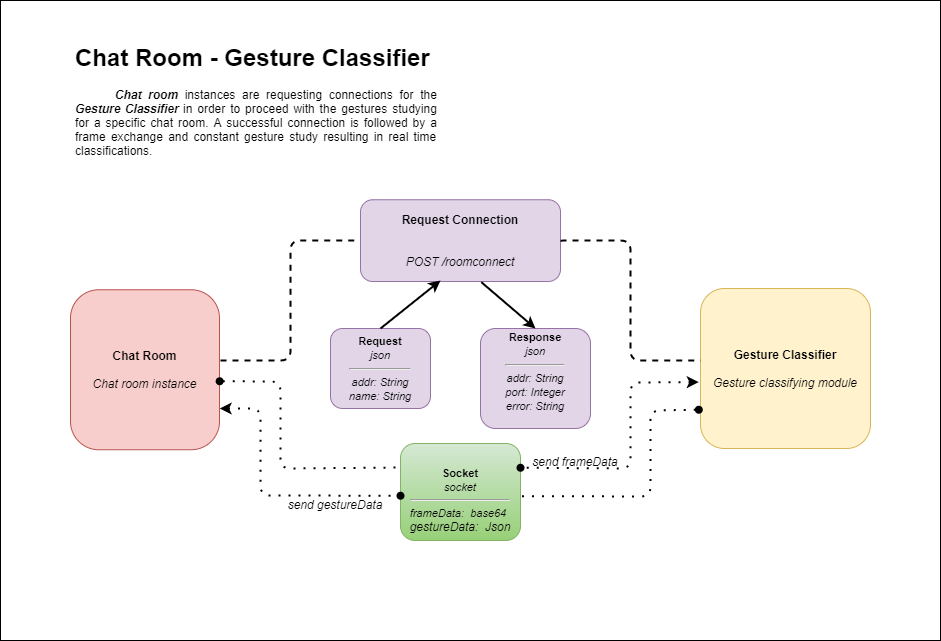

The diagram above was exported from draw.io. Its source (the exported page's mxGraphModel, read from the mxfile embedded in the PNG):
<mxGraphModel dx="7372" dy="762" grid="1" gridSize="10" guides="1" tooltips="1" connect="1" arrows="1" fold="1" page="1" pageScale="1" pageWidth="850" pageHeight="1100" math="0" shadow="0">
  <root>
    <mxCell id="WyzUwIW92QF_NNGdXAMt-0" />
    <mxCell id="WyzUwIW92QF_NNGdXAMt-1" parent="WyzUwIW92QF_NNGdXAMt-0" />
    <mxCell id="-bb9dsPVM0f_LFXOhsW7-0" value="&lt;b&gt;Chat Room&lt;/b&gt;&lt;br&gt;&lt;br&gt;&lt;div style=&quot;text-align: left&quot;&gt;&lt;i&gt;Chat room instance&lt;/i&gt;&lt;/div&gt;" style="rounded=1;whiteSpace=wrap;html=1;strokeWidth=1;fillColor=#f8cecc;strokeColor=#b85450;arcSize=19;" vertex="1" parent="WyzUwIW92QF_NNGdXAMt-1">
      <mxGeometry x="-5130" y="809.25" width="149" height="160" as="geometry" />
    </mxCell>
    <mxCell id="-bb9dsPVM0f_LFXOhsW7-1" value="&lt;b&gt;Gesture Classifier&lt;/b&gt;&lt;br&gt;&lt;br&gt;&lt;div style=&quot;text-align: left&quot;&gt;&lt;i&gt;Gesture classifying module&lt;/i&gt;&lt;/div&gt;" style="rounded=1;whiteSpace=wrap;html=1;strokeWidth=1;fillColor=#fff2cc;strokeColor=#d6b656;arcSize=15;" vertex="1" parent="WyzUwIW92QF_NNGdXAMt-1">
      <mxGeometry x="-4500" y="808" width="170" height="160" as="geometry" />
    </mxCell>
    <mxCell id="-bb9dsPVM0f_LFXOhsW7-2" value="" style="endArrow=none;dashed=1;html=1;entryX=0;entryY=0.5;entryDx=0;entryDy=0;strokeWidth=2;" edge="1" parent="WyzUwIW92QF_NNGdXAMt-1" target="-bb9dsPVM0f_LFXOhsW7-3">
      <mxGeometry width="50" height="50" relative="1" as="geometry">
        <mxPoint x="-4980" y="880" as="sourcePoint" />
        <mxPoint x="-4873" y="556.33" as="targetPoint" />
        <Array as="points">
          <mxPoint x="-4910" y="880" />
          <mxPoint x="-4910" y="760" />
        </Array>
      </mxGeometry>
    </mxCell>
    <mxCell id="-bb9dsPVM0f_LFXOhsW7-3" value="&lt;b&gt;Request Connection&lt;br&gt;&lt;br&gt;&lt;br&gt;&lt;/b&gt;&lt;i&gt;POST /roomconnect&lt;/i&gt;" style="rounded=1;whiteSpace=wrap;html=1;fillColor=#e1d5e7;strokeColor=#9673a6;" vertex="1" parent="WyzUwIW92QF_NNGdXAMt-1">
      <mxGeometry x="-4840" y="719.25" width="200" height="81.75" as="geometry" />
    </mxCell>
    <mxCell id="-bb9dsPVM0f_LFXOhsW7-4" value="" style="endArrow=none;dashed=1;html=1;exitX=1;exitY=0.5;exitDx=0;exitDy=0;strokeWidth=2;" edge="1" parent="WyzUwIW92QF_NNGdXAMt-1" source="-bb9dsPVM0f_LFXOhsW7-3">
      <mxGeometry width="50" height="50" relative="1" as="geometry">
        <mxPoint x="-4690" y="556.3299999999999" as="sourcePoint" />
        <mxPoint x="-4500" y="880" as="targetPoint" />
        <Array as="points">
          <mxPoint x="-4570" y="760" />
          <mxPoint x="-4570" y="880" />
        </Array>
      </mxGeometry>
    </mxCell>
    <mxCell id="-bb9dsPVM0f_LFXOhsW7-5" value="&lt;font style=&quot;font-size: 11px&quot;&gt;&lt;b&gt;&lt;font style=&quot;font-size: 11px&quot;&gt;&lt;font style=&quot;font-size: 11px&quot;&gt;Request&lt;/font&gt;&lt;br&gt;&lt;/font&gt;&lt;/b&gt;&lt;i&gt;json&lt;/i&gt;&lt;br&gt;&lt;/font&gt;&lt;hr style=&quot;font-size: 11px&quot;&gt;&lt;i style=&quot;font-size: 11px&quot;&gt;&lt;font style=&quot;font-size: 11px&quot;&gt;addr: String&lt;br&gt;name: String&lt;/font&gt;&lt;br&gt;&lt;/i&gt;" style="rounded=1;whiteSpace=wrap;html=1;fillColor=#e1d5e7;strokeColor=#9673a6;" vertex="1" parent="WyzUwIW92QF_NNGdXAMt-1">
      <mxGeometry x="-4870" y="848" width="100" height="80" as="geometry" />
    </mxCell>
    <mxCell id="-bb9dsPVM0f_LFXOhsW7-6" value="&lt;font style=&quot;font-size: 11px&quot;&gt;&lt;b&gt;&lt;font style=&quot;font-size: 11px&quot;&gt;&lt;font style=&quot;font-size: 11px&quot;&gt;Response&lt;/font&gt;&lt;br&gt;&lt;/font&gt;&lt;/b&gt;&lt;i&gt;json&lt;/i&gt;&lt;br&gt;&lt;/font&gt;&lt;hr style=&quot;font-size: 11px&quot;&gt;&lt;span style=&quot;font-size: 11px&quot;&gt;&lt;i&gt;addr: String&lt;br&gt;port: Integer&lt;br&gt;error: String&lt;br&gt;&lt;br&gt;&lt;/i&gt;&lt;/span&gt;" style="rounded=1;whiteSpace=wrap;html=1;fillColor=#e1d5e7;strokeColor=#9673a6;" vertex="1" parent="WyzUwIW92QF_NNGdXAMt-1">
      <mxGeometry x="-4720" y="848" width="110" height="100" as="geometry" />
    </mxCell>
    <mxCell id="-bb9dsPVM0f_LFXOhsW7-7" value="" style="endArrow=classic;html=1;strokeWidth=2;exitX=0.5;exitY=0;exitDx=0;exitDy=0;" edge="1" parent="WyzUwIW92QF_NNGdXAMt-1" source="-bb9dsPVM0f_LFXOhsW7-5">
      <mxGeometry width="50" height="50" relative="1" as="geometry">
        <mxPoint x="-4770" y="830" as="sourcePoint" />
        <mxPoint x="-4760" y="800" as="targetPoint" />
      </mxGeometry>
    </mxCell>
    <mxCell id="-bb9dsPVM0f_LFXOhsW7-8" value="" style="endArrow=classic;html=1;strokeWidth=2;entryX=0.5;entryY=0;entryDx=0;entryDy=0;exitX=0.604;exitY=1.008;exitDx=0;exitDy=0;exitPerimeter=0;" edge="1" parent="WyzUwIW92QF_NNGdXAMt-1" source="-bb9dsPVM0f_LFXOhsW7-3" target="-bb9dsPVM0f_LFXOhsW7-6">
      <mxGeometry width="50" height="50" relative="1" as="geometry">
        <mxPoint x="-4770" y="830" as="sourcePoint" />
        <mxPoint x="-4720" y="780" as="targetPoint" />
      </mxGeometry>
    </mxCell>
    <mxCell id="-bb9dsPVM0f_LFXOhsW7-9" value="&lt;h1&gt;Chat Room - Gesture Classifier&lt;/h1&gt;&lt;p style=&quot;text-align: justify&quot;&gt;&lt;b&gt;&lt;i&gt;&amp;nbsp; &amp;nbsp; &amp;nbsp; Chat room&lt;/i&gt;&lt;/b&gt; instances are requesting connections for the &lt;b&gt;&lt;i&gt;Gesture Classifier&lt;/i&gt;&lt;/b&gt;&amp;nbsp;&lt;span&gt;in order to proceed with the gestures studying for a specific chat room. A successful connection is followed by a frame exchange and constant gesture study resulting in real time classifications.&lt;/span&gt;&lt;/p&gt;" style="text;html=1;strokeColor=none;fillColor=none;spacing=5;spacingTop=-20;whiteSpace=wrap;overflow=hidden;rounded=0;" vertex="1" parent="WyzUwIW92QF_NNGdXAMt-1">
      <mxGeometry x="-5130" y="558" width="370" height="133.25" as="geometry" />
    </mxCell>
    <mxCell id="-bb9dsPVM0f_LFXOhsW7-10" value="&lt;font style=&quot;font-size: 11px&quot;&gt;&lt;br&gt;&lt;br&gt;&lt;b&gt;Socket&lt;br&gt;&lt;/b&gt;&lt;i&gt;socket&lt;br&gt;&lt;/i&gt;&lt;hr&gt;&lt;/font&gt;&lt;div style=&quot;text-align: left ; font-size: 11px&quot;&gt;&lt;font style=&quot;font-size: 11px&quot;&gt;&lt;i&gt;frameData:&amp;nbsp; base64&lt;/i&gt;&lt;/font&gt;&lt;/div&gt;&lt;div style=&quot;text-align: left&quot;&gt;&lt;i&gt;gestureData:&amp;nbsp; Json&lt;/i&gt;&lt;/div&gt;&lt;div style=&quot;text-align: left&quot;&gt;&lt;br&gt;&lt;/div&gt;" style="rounded=1;whiteSpace=wrap;html=1;gradientColor=#97d077;fillColor=#d5e8d4;strokeColor=#82b366;" vertex="1" parent="WyzUwIW92QF_NNGdXAMt-1">
      <mxGeometry x="-4800" y="963" width="120" height="97" as="geometry" />
    </mxCell>
    <mxCell id="-bb9dsPVM0f_LFXOhsW7-11" value="" style="endArrow=none;dashed=1;html=1;strokeWidth=2;dashPattern=1 4;exitX=1.001;exitY=0.572;exitDx=0;exitDy=0;exitPerimeter=0;startArrow=oval;startFill=1;endFill=0;" edge="1" parent="WyzUwIW92QF_NNGdXAMt-1" source="-bb9dsPVM0f_LFXOhsW7-0">
      <mxGeometry width="50" height="50" relative="1" as="geometry">
        <mxPoint x="-4910" y="880" as="sourcePoint" />
        <mxPoint x="-4800" y="987" as="targetPoint" />
        <Array as="points">
          <mxPoint x="-4920" y="901" />
          <mxPoint x="-4920" y="988" />
        </Array>
      </mxGeometry>
    </mxCell>
    <mxCell id="-bb9dsPVM0f_LFXOhsW7-12" value="" style="endArrow=oval;dashed=1;html=1;strokeWidth=2;dashPattern=1 4;exitX=-0.01;exitY=0.585;exitDx=0;exitDy=0;exitPerimeter=0;startArrow=classic;startFill=1;endFill=1;entryX=1;entryY=0.25;entryDx=0;entryDy=0;" edge="1" parent="WyzUwIW92QF_NNGdXAMt-1" source="-bb9dsPVM0f_LFXOhsW7-1" target="-bb9dsPVM0f_LFXOhsW7-10">
      <mxGeometry width="50" height="50" relative="1" as="geometry">
        <mxPoint x="-4570" y="880" as="sourcePoint" />
        <mxPoint x="-4670" y="987" as="targetPoint" />
        <Array as="points">
          <mxPoint x="-4570" y="902" />
          <mxPoint x="-4570" y="988" />
        </Array>
      </mxGeometry>
    </mxCell>
    <mxCell id="-bb9dsPVM0f_LFXOhsW7-13" value="" style="endArrow=oval;dashed=1;html=1;entryX=0;entryY=0.25;entryDx=0;entryDy=0;strokeWidth=2;dashPattern=1 4;exitX=1.001;exitY=0.572;exitDx=0;exitDy=0;exitPerimeter=0;startArrow=classic;startFill=1;endFill=1;" edge="1" parent="WyzUwIW92QF_NNGdXAMt-1">
      <mxGeometry width="50" height="50" relative="1" as="geometry">
        <mxPoint x="-4980.851000000001" y="928" as="sourcePoint" />
        <mxPoint x="-4800" y="1015.23" as="targetPoint" />
        <Array as="points">
          <mxPoint x="-4940" y="928" />
          <mxPoint x="-4940" y="1015" />
        </Array>
      </mxGeometry>
    </mxCell>
    <mxCell id="-bb9dsPVM0f_LFXOhsW7-14" value="" style="endArrow=none;dashed=1;html=1;strokeWidth=2;dashPattern=1 4;exitX=-0.01;exitY=0.585;exitDx=0;exitDy=0;exitPerimeter=0;entryX=1;entryY=0.25;entryDx=0;entryDy=0;startArrow=oval;startFill=1;endFill=0;" edge="1" parent="WyzUwIW92QF_NNGdXAMt-1">
      <mxGeometry width="50" height="50" relative="1" as="geometry">
        <mxPoint x="-4501.7" y="929.2500000000005" as="sourcePoint" />
        <mxPoint x="-4680" y="1015.6500000000001" as="targetPoint" />
        <Array as="points">
          <mxPoint x="-4550" y="930" />
          <mxPoint x="-4550" y="1016" />
        </Array>
      </mxGeometry>
    </mxCell>
    <mxCell id="-bb9dsPVM0f_LFXOhsW7-15" value="&lt;i&gt;send frameData&lt;/i&gt;" style="text;html=1;strokeColor=none;fillColor=none;align=center;verticalAlign=middle;whiteSpace=wrap;rounded=0;" vertex="1" parent="WyzUwIW92QF_NNGdXAMt-1">
      <mxGeometry x="-4690" y="980" width="130" as="geometry" />
    </mxCell>
    <mxCell id="-bb9dsPVM0f_LFXOhsW7-16" value="&lt;i&gt;send gestureData&lt;/i&gt;" style="text;html=1;strokeColor=none;fillColor=none;align=center;verticalAlign=middle;whiteSpace=wrap;rounded=0;" vertex="1" parent="WyzUwIW92QF_NNGdXAMt-1">
      <mxGeometry x="-4930" y="1023.25" width="130" as="geometry" />
    </mxCell>
    <mxCell id="-bb9dsPVM0f_LFXOhsW7-17" value="" style="rounded=0;whiteSpace=wrap;html=1;fillColor=none;" vertex="1" parent="WyzUwIW92QF_NNGdXAMt-1">
      <mxGeometry x="-5200" y="520" width="940" height="640" as="geometry" />
    </mxCell>
  </root>
</mxGraphModel>